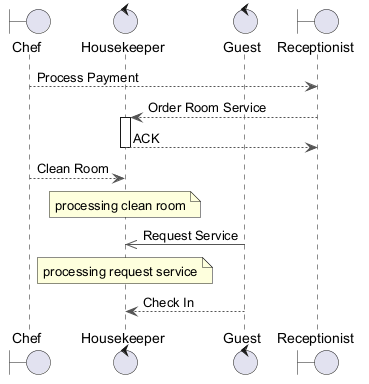

The diagram above was rendered by PlantUML. Its source (embedded in the PNG):
@startuml
skinparam backgroundColor #FFFFFF
skinparam classBackgroundColor #F1F8E9
skinparam classBorderColor #33691E
skinparam ArrowColor #555555
boundary "Chef" as C
control "Housekeeper" as H
control "Guest" as G
boundary "Receptionist" as R
C --> R : Process Payment
R --> H : Order Room Service
activate H
H --> R : ACK
deactivate H
C --> H : Clean Room
note over H : processing clean room
G ->> H : Request Service
note over H : processing request service
G --> H : Check In
@enduml